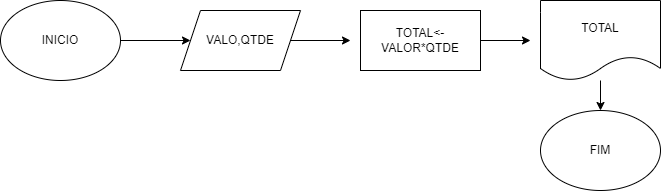

The diagram above was exported from draw.io. Its source (the exported page's mxGraphModel, read from the mxfile embedded in the PNG):
<mxGraphModel dx="1422" dy="794" grid="1" gridSize="10" guides="1" tooltips="1" connect="1" arrows="1" fold="1" page="1" pageScale="1" pageWidth="827" pageHeight="1169" math="0" shadow="0">
  <root>
    <mxCell id="0" />
    <mxCell id="1" parent="0" />
    <mxCell id="xcHPIVIabN79ONGbbwbP-2" style="edgeStyle=orthogonalEdgeStyle;rounded=0;orthogonalLoop=1;jettySize=auto;html=1;" edge="1" parent="1" source="xcHPIVIabN79ONGbbwbP-1">
      <mxGeometry relative="1" as="geometry">
        <mxPoint x="290" y="190" as="targetPoint" />
        <Array as="points" />
      </mxGeometry>
    </mxCell>
    <mxCell id="xcHPIVIabN79ONGbbwbP-1" value="INICIO" style="ellipse;whiteSpace=wrap;html=1;strokeColor=#000000;" vertex="1" parent="1">
      <mxGeometry x="100" y="150" width="120" height="80" as="geometry" />
    </mxCell>
    <mxCell id="xcHPIVIabN79ONGbbwbP-4" style="edgeStyle=orthogonalEdgeStyle;rounded=0;orthogonalLoop=1;jettySize=auto;html=1;" edge="1" parent="1" source="xcHPIVIabN79ONGbbwbP-3">
      <mxGeometry relative="1" as="geometry">
        <mxPoint x="450" y="190" as="targetPoint" />
      </mxGeometry>
    </mxCell>
    <mxCell id="xcHPIVIabN79ONGbbwbP-3" value="VALO,QTDE" style="shape=parallelogram;perimeter=parallelogramPerimeter;whiteSpace=wrap;html=1;fixedSize=1;strokeColor=#000000;" vertex="1" parent="1">
      <mxGeometry x="280" y="160" width="120" height="60" as="geometry" />
    </mxCell>
    <mxCell id="xcHPIVIabN79ONGbbwbP-5" value="TOTAL&amp;lt;-VALOR*QTDE" style="rounded=0;whiteSpace=wrap;html=1;strokeColor=#000000;" vertex="1" parent="1">
      <mxGeometry x="460" y="160" width="120" height="60" as="geometry" />
    </mxCell>
    <mxCell id="xcHPIVIabN79ONGbbwbP-6" style="edgeStyle=orthogonalEdgeStyle;rounded=0;orthogonalLoop=1;jettySize=auto;html=1;exitX=1;exitY=1;exitDx=0;exitDy=0;" edge="1" parent="1" source="xcHPIVIabN79ONGbbwbP-5">
      <mxGeometry relative="1" as="geometry">
        <mxPoint x="630" y="190" as="targetPoint" />
        <Array as="points">
          <mxPoint x="580" y="190" />
        </Array>
      </mxGeometry>
    </mxCell>
    <mxCell id="xcHPIVIabN79ONGbbwbP-11" style="edgeStyle=orthogonalEdgeStyle;rounded=0;orthogonalLoop=1;jettySize=auto;html=1;" edge="1" parent="1" source="xcHPIVIabN79ONGbbwbP-10">
      <mxGeometry relative="1" as="geometry">
        <mxPoint x="700" y="260" as="targetPoint" />
      </mxGeometry>
    </mxCell>
    <mxCell id="xcHPIVIabN79ONGbbwbP-10" value="TOTAL&lt;br&gt;" style="shape=document;whiteSpace=wrap;html=1;boundedLbl=1;strokeColor=#000000;" vertex="1" parent="1">
      <mxGeometry x="640" y="150" width="120" height="80" as="geometry" />
    </mxCell>
    <mxCell id="xcHPIVIabN79ONGbbwbP-12" value="FIM" style="ellipse;whiteSpace=wrap;html=1;strokeColor=#000000;" vertex="1" parent="1">
      <mxGeometry x="640" y="260" width="120" height="80" as="geometry" />
    </mxCell>
  </root>
</mxGraphModel>